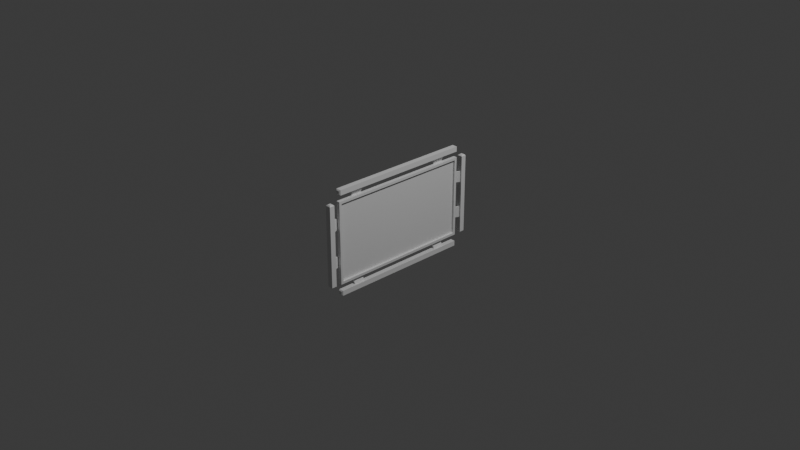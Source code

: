 # Source: VideoplayerPanel.blend  (saved by Blender 4.0.36; exported with 4.5.12 LTS)
import bpy
from mathutils import Matrix  # noqa: F401  (used for matrix-valued properties, if any)

bpy.ops.wm.read_factory_settings(use_empty=True)
scene = bpy.context.scene
scene.name = 'Scene'

# ---- collections
col_collection = bpy.data.collections.new('Collection'); scene.collection.children.link(col_collection)

# ---- materials (node trees are filled in below, after node groups)
mat_material = bpy.data.materials.new('Material')
mat_material.alpha_threshold = 0.0
mat_material.use_transparent_shadow = False
mat_material.roughness = 0.5
mat_material.line_color = (0.0, 0.0, 0.0, 1.0)

# ---- material node trees
mat_material.use_nodes = True; mat_material.node_tree.nodes.clear()
_N = mat_material.node_tree.nodes; _L = mat_material.node_tree.links
n0 = _N.new('ShaderNodeOutputMaterial'); n0.name = 'Material Output'; n0.location = (300, 300)
n1 = _N.new('ShaderNodeBsdfPrincipled'); n1.name = 'Principled BSDF'; n1.location = (10, 300)
n1.inputs[3].default_value = 1.45
_L.new(n1.outputs[0], n0.inputs[0])
n0.is_active_output = True

# ---- world
world_world = bpy.data.worlds.new('World'); scene.world = world_world
world_world.use_nodes = True; world_world.node_tree.nodes.clear()
_N = world_world.node_tree.nodes; _L = world_world.node_tree.links
n0 = _N.new('ShaderNodeOutputWorld'); n0.name = 'World Output'; n0.location = (300, 300)
n1 = _N.new('ShaderNodeBackground'); n1.name = 'Background'; n1.location = (10, 300)
n1.inputs[0].default_value = (0.05088, 0.05088, 0.05088, 1.0)
_L.new(n1.outputs[0], n0.inputs[0])
n0.is_active_output = True
world_world.color = (0.05088, 0.05088, 0.05088)
world_world.use_sun_shadow = False
world_world.sun_shadow_jitter_overblur = 0.0

# ---- cameras
cam_camera = bpy.data.cameras.new('Camera')
cam_camera.clip_end = 100.0
cam_camera.ortho_scale = 7.314

# ---- lights
light_light = bpy.data.lights.new('Light', 'POINT')
light_light.transmission_factor = 0.0
light_light.use_soft_falloff = False
light_light.energy = 1000.0
light_light.shadow_soft_size = 0.1
light_light.shadow_maximum_resolution = 0.006
light_light.use_absolute_resolution = True

# ---- meshes
me_cube = bpy.data.meshes.new('Cube')
me_cube.from_pydata([(0.02026, 0.7726, 0.4224), (0.02026, 0.7726, -0.4224), (0.02026, -0.7726, 0.4224), (0.02026, -0.7726, -0.4224), (-0.02026, 0.8, 0.4498), (-0.02026, 0.8, -0.4498), (-0.02026, -0.8, 0.4498), (-0.02026, -0.8, -0.4498), (0.02026, 0.8, 0.4498), (0.02026, 0.8, -0.4498), (0.02026, -0.8, 0.4498), (0.02026, -0.8, -0.4498), (-0.001582, 0.7726, 0.4224), (-0.001582, 0.7726, -0.4224), (-0.001582, -0.7726, 0.4224), (-0.001582, -0.7726, -0.4224), (0.01825, 0.615, 0.5332), (-0.02026, 0.615, 0.3329), (0.01825, 0.4949, 0.5332), (-0.02026, 0.4949, 0.3329), (-0.03863, 0.615, 0.3329), (-0.03863, 0.4949, 0.3329), (-0.0001071, 0.4949, 0.5332), (-0.0001071, 0.615, 0.5332), (-0.02026, 0.4949, 0.4439), (-0.02026, 0.615, 0.4439), (-0.03863, 0.4949, 0.4439), (-0.03863, 0.615, 0.4439), (0.02908, 0.0, 0.5187), (-0.02908, 0.0, 0.5187), (0.02908, 0.0, 0.575), (-0.02908, 0.0, 0.575), (0.02908, 0.8687, 0.0), (-0.02908, 0.8687, 0.0), (0.02908, 0.925, 0.0), (-0.02908, 0.925, 0.0), (0.01825, 0.8832, 0.2648), (-0.02026, 0.6829, 0.2648), (0.01825, 0.8832, 0.1447), (-0.02026, 0.6829, 0.1447), (-0.03863, 0.6829, 0.2648), (-0.03863, 0.6829, 0.1447), (-0.0001071, 0.8832, 0.1447), (-0.0001071, 0.8832, 0.2648), (-0.02026, 0.7939, 0.1447), (-0.02026, 0.7939, 0.2648), (-0.03863, 0.7939, 0.1447), (-0.03863, 0.7939, 0.2648), (0.01825, -0.615, 0.5332), (-0.02026, -0.615, 0.3329), (0.01825, -0.4949, 0.5332), (-0.02026, -0.4949, 0.3329), (-0.03863, -0.615, 0.3329), (-0.03863, -0.4949, 0.3329), (-0.0001071, -0.4949, 0.5332), (-0.0001071, -0.615, 0.5332), (-0.02026, -0.4949, 0.4439), (-0.02026, -0.615, 0.4439), (-0.03863, -0.4949, 0.4439), (-0.03863, -0.615, 0.4439), (0.02908, -0.8687, 0.0), (-0.02908, -0.8687, 0.0), (0.02908, -0.925, 0.0), (-0.02908, -0.925, 0.0), (0.01825, -0.8832, 0.2648), (-0.02026, -0.6829, 0.2648), (0.01825, -0.8832, 0.1447), (-0.02026, -0.6829, 0.1447), (-0.03863, -0.6829, 0.2648), (-0.03863, -0.6829, 0.1447), (-0.0001071, -0.8832, 0.1447), (-0.0001071, -0.8832, 0.2648), (-0.02026, -0.7939, 0.1447), (-0.02026, -0.7939, 0.2648), (-0.03863, -0.7939, 0.1447), (-0.03863, -0.7939, 0.2648), (0.01825, 0.615, -0.5332), (-0.02026, 0.615, -0.3329), (0.01825, 0.4949, -0.5332), (-0.02026, 0.4949, -0.3329), (-0.03863, 0.615, -0.3329), (-0.03863, 0.4949, -0.3329), (-0.0001071, 0.4949, -0.5332), (-0.0001071, 0.615, -0.5332), (-0.02026, 0.4949, -0.4439), (-0.02026, 0.615, -0.4439), (-0.03863, 0.4949, -0.4439), (-0.03863, 0.615, -0.4439), (0.02908, 0.0, -0.5187), (-0.02908, 0.0, -0.5187), (0.02908, 0.0, -0.575), (-0.02908, 0.0, -0.575), (0.01825, 0.8832, -0.2648), (-0.02026, 0.6829, -0.2648), (0.01825, 0.8832, -0.1447), (-0.02026, 0.6829, -0.1447), (-0.03863, 0.6829, -0.2648), (-0.03863, 0.6829, -0.1447), (-0.0001071, 0.8832, -0.1447), (-0.0001071, 0.8832, -0.2648), (-0.02026, 0.7939, -0.1447), (-0.02026, 0.7939, -0.2648), (-0.03863, 0.7939, -0.1447), (-0.03863, 0.7939, -0.2648), (0.01825, -0.615, -0.5332), (-0.02026, -0.615, -0.3329), (0.01825, -0.4949, -0.5332), (-0.02026, -0.4949, -0.3329), (-0.03863, -0.615, -0.3329), (-0.03863, -0.4949, -0.3329), (-0.0001071, -0.4949, -0.5332), (-0.0001071, -0.615, -0.5332), (-0.02026, -0.4949, -0.4439), (-0.02026, -0.615, -0.4439), (-0.03863, -0.4949, -0.4439), (-0.03863, -0.615, -0.4439), (0.01825, -0.8832, -0.2648), (-0.02026, -0.6829, -0.2648), (0.01825, -0.8832, -0.1447), (-0.02026, -0.6829, -0.1447), (-0.03863, -0.6829, -0.2648), (-0.03863, -0.6829, -0.1447), (-0.0001071, -0.8832, -0.1447), (-0.0001071, -0.8832, -0.2648), (-0.02026, -0.7939, -0.1447), (-0.02026, -0.7939, -0.2648), (-0.03863, -0.7939, -0.1447), (-0.03863, -0.7939, -0.2648), (-0.01757, 0.8, 0.5302), (-0.02908, 0.7885, 0.5187), (0.01757, 0.8, 0.5302), (0.02908, 0.7885, 0.5187), (0.02908, 0.7885, 0.575), (0.01757, 0.8, 0.5635), (-0.01757, 0.8, 0.5635), (-0.02908, 0.7885, 0.575), (-0.01757, 0.8802, 0.4498), (-0.02908, 0.8687, 0.4383), (0.02908, 0.8687, 0.4383), (0.01757, 0.8802, 0.4498), (0.01757, 0.9135, 0.4498), (0.02908, 0.925, 0.4383), (-0.01757, 0.9135, 0.4498), (-0.02908, 0.925, 0.4383), (-0.01757, -0.8, 0.5302), (-0.02908, -0.7885, 0.5187), (0.02908, -0.7885, 0.5187), (0.01757, -0.8, 0.5302), (0.01757, -0.8, 0.5635), (0.02908, -0.7885, 0.575), (-0.01757, -0.8, 0.5635), (-0.02908, -0.7885, 0.575), (-0.01757, -0.8802, 0.4498), (-0.02908, -0.8687, 0.4383), (0.01757, -0.8802, 0.4498), (0.02908, -0.8687, 0.4383), (0.02908, -0.925, 0.4383), (0.01757, -0.9135, 0.4498), (-0.01757, -0.9135, 0.4498), (-0.02908, -0.925, 0.4383), (-0.01757, 0.8, -0.5302), (-0.02908, 0.7885, -0.5187), (0.02908, 0.7885, -0.5187), (0.01757, 0.8, -0.5302), (0.01757, 0.8, -0.5635), (0.02908, 0.7885, -0.575), (-0.01757, 0.8, -0.5635), (-0.02908, 0.7885, -0.575), (-0.01757, 0.8802, -0.4498), (-0.02908, 0.8687, -0.4383), (0.01757, 0.8802, -0.4498), (0.02908, 0.8687, -0.4383), (0.02908, 0.925, -0.4383), (0.01757, 0.9135, -0.4498), (-0.01757, 0.9135, -0.4498), (-0.02908, 0.925, -0.4383), (-0.01757, -0.8, -0.5302), (-0.02908, -0.7885, -0.5187), (0.01757, -0.8, -0.5302), (0.02908, -0.7885, -0.5187), (0.02908, -0.7885, -0.575), (0.01757, -0.8, -0.5635), (-0.01757, -0.8, -0.5635), (-0.02908, -0.7885, -0.575), (-0.01757, -0.8802, -0.4498), (-0.02908, -0.8687, -0.4383), (0.02908, -0.8687, -0.4383), (0.01757, -0.8802, -0.4498), (0.01757, -0.9135, -0.4498), (0.02908, -0.925, -0.4383), (-0.01757, -0.9135, -0.4498), (-0.02908, -0.925, -0.4383)], [], [(8, 4, 6, 10), (11, 10, 6, 7), (7, 6, 4, 5), (5, 9, 11, 7), (3, 1, 13, 15), (5, 4, 8, 9), (0, 1, 9, 8), (3, 2, 10, 11), (2, 0, 8, 10), (1, 3, 11, 9), (13, 12, 14, 15), (2, 3, 15, 14), (0, 2, 14, 12), (1, 0, 12, 13), (24, 25, 16, 18), (26, 22, 23, 27), (25, 17, 20, 27), (17, 19, 21, 20), (18, 16, 23, 22), (24, 18, 22, 26), (19, 24, 26, 21), (16, 25, 27, 23), (21, 26, 27, 20), (19, 17, 25, 24), (129, 29, 31, 135), (132, 135, 31, 30), (138, 137, 33, 32), (28, 131, 132, 30), (130, 128, 134, 133), (44, 38, 36, 45), (46, 47, 43, 42), (45, 47, 40, 37), (37, 40, 41, 39), (38, 42, 43, 36), (44, 46, 42, 38), (39, 41, 46, 44), (36, 43, 47, 45), (41, 40, 47, 46), (39, 44, 45, 37), (137, 143, 35, 33), (141, 34, 35, 143), (146, 145, 29, 28), (32, 34, 141, 138), (139, 140, 142, 136), (56, 50, 48, 57), (58, 59, 55, 54), (57, 59, 52, 49), (49, 52, 53, 51), (50, 54, 55, 48), (56, 58, 54, 50), (51, 53, 58, 56), (48, 55, 59, 57), (53, 52, 59, 58), (51, 56, 57, 49), (145, 151, 31, 29), (149, 30, 31, 151), (155, 60, 61, 153), (28, 30, 149, 146), (147, 148, 150, 144), (72, 73, 64, 66), (74, 70, 71, 75), (73, 65, 68, 75), (65, 67, 69, 68), (66, 64, 71, 70), (72, 66, 70, 74), (67, 72, 74, 69), (64, 73, 75, 71), (69, 74, 75, 68), (67, 65, 73, 72), (153, 61, 63, 159), (156, 159, 63, 62), (162, 161, 89, 88), (60, 155, 156, 62), (154, 152, 158, 157), (84, 78, 76, 85), (86, 87, 83, 82), (85, 87, 80, 77), (77, 80, 81, 79), (78, 82, 83, 76), (84, 86, 82, 78), (79, 81, 86, 84), (76, 83, 87, 85), (81, 80, 87, 86), (79, 84, 85, 77), (161, 167, 91, 89), (165, 90, 91, 167), (171, 32, 33, 169), (88, 90, 165, 162), (163, 164, 166, 160), (100, 101, 92, 94), (102, 98, 99, 103), (101, 93, 96, 103), (93, 95, 97, 96), (94, 92, 99, 98), (100, 94, 98, 102), (95, 100, 102, 97), (92, 101, 103, 99), (97, 102, 103, 96), (95, 93, 101, 100), (169, 33, 35, 175), (172, 175, 35, 34), (179, 88, 89, 177), (32, 171, 172, 34), (170, 168, 174, 173), (112, 113, 104, 106), (114, 110, 111, 115), (113, 105, 108, 115), (105, 107, 109, 108), (106, 104, 111, 110), (112, 106, 110, 114), (107, 112, 114, 109), (104, 113, 115, 111), (109, 114, 115, 108), (107, 105, 113, 112), (177, 89, 91, 183), (180, 183, 91, 90), (186, 185, 61, 60), (88, 179, 180, 90), (178, 176, 182, 181), (124, 118, 116, 125), (126, 127, 123, 122), (125, 127, 120, 117), (117, 120, 121, 119), (118, 122, 123, 116), (124, 126, 122, 118), (119, 121, 126, 124), (116, 123, 127, 125), (121, 120, 127, 126), (119, 124, 125, 117), (185, 191, 63, 61), (189, 62, 63, 191), (60, 62, 189, 186), (187, 188, 190, 184), (128, 130, 131, 129), (135, 132, 133, 134), (129, 135, 134, 128), (132, 131, 130, 133), (137, 138, 139, 136), (142, 140, 141, 143), (136, 142, 143, 137), (140, 139, 138, 141), (145, 146, 147, 144), (150, 148, 149, 151), (144, 150, 151, 145), (148, 147, 146, 149), (152, 154, 155, 153), (159, 156, 157, 158), (153, 159, 158, 152), (156, 155, 154, 157), (161, 162, 163, 160), (166, 164, 165, 167), (160, 166, 167, 161), (164, 163, 162, 165), (168, 170, 171, 169), (175, 172, 173, 174), (169, 175, 174, 168), (172, 171, 170, 173), (176, 178, 179, 177), (183, 180, 181, 182), (177, 183, 182, 176), (180, 179, 178, 181), (185, 186, 187, 184), (190, 188, 189, 191), (184, 190, 191, 185), (188, 187, 186, 189), (131, 28, 29, 129)])
_uv = me_cube.uv_layers.new(name='UVMap')
_uv.uv.foreach_set('vector', [0.625, 0.5, 0.875, 0.5, 0.875, 0.75, 0.625, 0.75, 0.375, 0.75, 0.625, 0.75, 0.625, 1.0, 0.375, 1.0, 0.375, 0.0, 0.625, 0.0, 0.625, 0.25, 0.375, 0.25, 0.125, 0.5, 0.375, 0.5, 0.375, 0.75, 0.125, 0.75, 0.3826, 0.7457, 0.3826, 0.5043, 0.3826, 0.5043, 0.3826, 0.7457, 0.375, 0.25, 0.625, 0.25, 0.625, 0.5, 0.375, 0.5, 0.6174, 0.5043, 0.3826, 0.5043, 0.375, 0.5, 0.625, 0.5, 0.3826, 0.7457, 0.6174, 0.7457, 0.625, 0.75, 0.375, 0.75, 0.6174, 0.7457, 0.6174, 0.5043, 0.625, 0.5, 0.625, 0.75, 0.3826, 0.5043, 0.3826, 0.7457, 0.375, 0.75, 0.375, 0.5, 0.3826, 0.5043, 0.6174, 0.5043, 0.6174, 0.7457, 0.3826, 0.7457, 0.6174, 0.7457, 0.3826, 0.7457, 0.3826, 0.7457, 0.6174, 0.7457, 0.6174, 0.5043, 0.6174, 0.7457, 0.6174, 0.7457, 0.6174, 0.5043, 0.3826, 0.5043, 0.6174, 0.5043, 0.6174, 0.5043, 0.3826, 0.5043, 0.5135, 0.0, 0.5135, 0.25, 0.625, 0.25, 0.625, 0.0, 0.5135, 0.0, 0.625, 0.0, 0.625, 0.25, 0.5135, 0.25, 0.5135, 0.25, 0.375, 0.25, 0.375, 0.25, 0.5135, 0.25, 0.375, 0.25, 0.375, 0.0, 0.375, 0.0, 0.375, 0.25, 0.625, 0.0, 0.625, 0.25, 0.625, 0.25, 0.625, 0.0, 0.5135, 0.0, 0.625, 0.0, 0.625, 0.0, 0.5135, 0.0, 0.375, 0.0, 0.5135, 0.0, 0.5135, 0.0, 0.375, 0.0, 0.625, 0.25, 0.5135, 0.25, 0.5135, 0.25, 0.625, 0.25, 0.375, 0.0, 0.5135, 0.0, 0.5135, 0.25, 0.375, 0.25, 0.375, 0.0, 0.375, 0.25, 0.5135, 0.25, 0.5135, 0.0, 0.875, 0.5018, 0.875, 0.625, 0.875, 0.625, 0.875, 0.5018, 0.625, 0.5018, 0.875, 0.5018, 0.875, 0.625, 0.625, 0.625, 0.625, 0.5032, 0.875, 0.5032, 0.875, 0.625, 0.625, 0.625, 0.625, 0.625, 0.625, 0.5018, 0.625, 0.5018, 0.625, 0.625, 0.6745, 0.5, 0.8255, 0.5, 0.8255, 0.5, 0.6745, 0.5, 0.5135, 0.0, 0.625, 0.0, 0.625, 0.25, 0.5135, 0.25, 0.5135, 0.0, 0.5135, 0.25, 0.625, 0.25, 0.625, 0.0, 0.5135, 0.25, 0.5135, 0.25, 0.375, 0.25, 0.375, 0.25, 0.375, 0.25, 0.375, 0.25, 0.375, 0.0, 0.375, 0.0, 0.625, 0.0, 0.625, 0.0, 0.625, 0.25, 0.625, 0.25, 0.5135, 0.0, 0.5135, 0.0, 0.625, 0.0, 0.625, 0.0, 0.375, 0.0, 0.375, 0.0, 0.5135, 0.0, 0.5135, 0.0, 0.625, 0.25, 0.625, 0.25, 0.5135, 0.25, 0.5135, 0.25, 0.375, 0.0, 0.375, 0.25, 0.5135, 0.25, 0.5135, 0.0, 0.375, 0.0, 0.5135, 0.0, 0.5135, 0.25, 0.375, 0.25, 0.875, 0.5032, 0.875, 0.5032, 0.875, 0.625, 0.875, 0.625, 0.625, 0.5032, 0.625, 0.625, 0.875, 0.625, 0.875, 0.5032, 0.625, 0.5018, 0.875, 0.5018, 0.875, 0.625, 0.625, 0.625, 0.625, 0.625, 0.625, 0.625, 0.625, 0.5032, 0.625, 0.5032, 0.6745, 0.5, 0.6745, 0.5, 0.8255, 0.5, 0.8255, 0.5, 0.5135, 0.0, 0.625, 0.0, 0.625, 0.25, 0.5135, 0.25, 0.5135, 0.0, 0.5135, 0.25, 0.625, 0.25, 0.625, 0.0, 0.5135, 0.25, 0.5135, 0.25, 0.375, 0.25, 0.375, 0.25, 0.375, 0.25, 0.375, 0.25, 0.375, 0.0, 0.375, 0.0, 0.625, 0.0, 0.625, 0.0, 0.625, 0.25, 0.625, 0.25, 0.5135, 0.0, 0.5135, 0.0, 0.625, 0.0, 0.625, 0.0, 0.375, 0.0, 0.375, 0.0, 0.5135, 0.0, 0.5135, 0.0, 0.625, 0.25, 0.625, 0.25, 0.5135, 0.25, 0.5135, 0.25, 0.375, 0.0, 0.375, 0.25, 0.5135, 0.25, 0.5135, 0.0, 0.375, 0.0, 0.5135, 0.0, 0.5135, 0.25, 0.375, 0.25, 0.875, 0.5018, 0.875, 0.5018, 0.875, 0.625, 0.875, 0.625, 0.625, 0.5018, 0.625, 0.625, 0.875, 0.625, 0.875, 0.5018, 0.625, 0.5032, 0.625, 0.625, 0.875, 0.625, 0.875, 0.5032, 0.625, 0.625, 0.625, 0.625, 0.625, 0.5018, 0.625, 0.5018, 0.6745, 0.5, 0.6745, 0.5, 0.8255, 0.5, 0.8255, 0.5, 0.5135, 0.0, 0.5135, 0.25, 0.625, 0.25, 0.625, 0.0, 0.5135, 0.0, 0.625, 0.0, 0.625, 0.25, 0.5135, 0.25, 0.5135, 0.25, 0.375, 0.25, 0.375, 0.25, 0.5135, 0.25, 0.375, 0.25, 0.375, 0.0, 0.375, 0.0, 0.375, 0.25, 0.625, 0.0, 0.625, 0.25, 0.625, 0.25, 0.625, 0.0, 0.5135, 0.0, 0.625, 0.0, 0.625, 0.0, 0.5135, 0.0, 0.375, 0.0, 0.5135, 0.0, 0.5135, 0.0, 0.375, 0.0, 0.625, 0.25, 0.5135, 0.25, 0.5135, 0.25, 0.625, 0.25, 0.375, 0.0, 0.5135, 0.0, 0.5135, 0.25, 0.375, 0.25, 0.375, 0.0, 0.375, 0.25, 0.5135, 0.25, 0.5135, 0.0, 0.875, 0.5032, 0.875, 0.625, 0.875, 0.625, 0.875, 0.5032, 0.625, 0.5032, 0.875, 0.5032, 0.875, 0.625, 0.625, 0.625, 0.625, 0.5018, 0.875, 0.5018, 0.875, 0.625, 0.625, 0.625, 0.625, 0.625, 0.625, 0.5032, 0.625, 0.5032, 0.625, 0.625, 0.6745, 0.5, 0.8255, 0.5, 0.8255, 0.5, 0.6745, 0.5, 0.5135, 0.0, 0.625, 0.0, 0.625, 0.25, 0.5135, 0.25, 0.5135, 0.0, 0.5135, 0.25, 0.625, 0.25, 0.625, 0.0, 0.5135, 0.25, 0.5135, 0.25, 0.375, 0.25, 0.375, 0.25, 0.375, 0.25, 0.375, 0.25, 0.375, 0.0, 0.375, 0.0, 0.625, 0.0, 0.625, 0.0, 0.625, 0.25, 0.625, 0.25, 0.5135, 0.0, 0.5135, 0.0, 0.625, 0.0, 0.625, 0.0, 0.375, 0.0, 0.375, 0.0, 0.5135, 0.0, 0.5135, 0.0, 0.625, 0.25, 0.625, 0.25, 0.5135, 0.25, 0.5135, 0.25, 0.375, 0.0, 0.375, 0.25, 0.5135, 0.25, 0.5135, 0.0, 0.375, 0.0, 0.5135, 0.0, 0.5135, 0.25, 0.375, 0.25, 0.875, 0.5018, 0.875, 0.5018, 0.875, 0.625, 0.875, 0.625, 0.625, 0.5018, 0.625, 0.625, 0.875, 0.625, 0.875, 0.5018, 0.625, 0.5032, 0.625, 0.625, 0.875, 0.625, 0.875, 0.5032, 0.625, 0.625, 0.625, 0.625, 0.625, 0.5018, 0.625, 0.5018, 0.6745, 0.5, 0.6745, 0.5, 0.8255, 0.5, 0.8255, 0.5, 0.5135, 0.0, 0.5135, 0.25, 0.625, 0.25, 0.625, 0.0, 0.5135, 0.0, 0.625, 0.0, 0.625, 0.25, 0.5135, 0.25, 0.5135, 0.25, 0.375, 0.25, 0.375, 0.25, 0.5135, 0.25, 0.375, 0.25, 0.375, 0.0, 0.375, 0.0, 0.375, 0.25, 0.625, 0.0, 0.625, 0.25, 0.625, 0.25, 0.625, 0.0, 0.5135, 0.0, 0.625, 0.0, 0.625, 0.0, 0.5135, 0.0, 0.375, 0.0, 0.5135, 0.0, 0.5135, 0.0, 0.375, 0.0, 0.625, 0.25, 0.5135, 0.25, 0.5135, 0.25, 0.625, 0.25, 0.375, 0.0, 0.5135, 0.0, 0.5135, 0.25, 0.375, 0.25, 0.375, 0.0, 0.375, 0.25, 0.5135, 0.25, 0.5135, 0.0, 0.875, 0.5032, 0.875, 0.625, 0.875, 0.625, 0.875, 0.5032, 0.625, 0.5032, 0.875, 0.5032, 0.875, 0.625, 0.625, 0.625, 0.625, 0.5018, 0.625, 0.625, 0.875, 0.625, 0.875, 0.5018, 0.625, 0.625, 0.625, 0.5032, 0.625, 0.5032, 0.625, 0.625, 0.6745, 0.5, 0.8255, 0.5, 0.8255, 0.5, 0.6745, 0.5, 0.5135, 0.0, 0.5135, 0.25, 0.625, 0.25, 0.625, 0.0, 0.5135, 0.0, 0.625, 0.0, 0.625, 0.25, 0.5135, 0.25, 0.5135, 0.25, 0.375, 0.25, 0.375, 0.25, 0.5135, 0.25, 0.375, 0.25, 0.375, 0.0, 0.375, 0.0, 0.375, 0.25, 0.625, 0.0, 0.625, 0.25, 0.625, 0.25, 0.625, 0.0, 0.5135, 0.0, 0.625, 0.0, 0.625, 0.0, 0.5135, 0.0, 0.375, 0.0, 0.5135, 0.0, 0.5135, 0.0, 0.375, 0.0, 0.625, 0.25, 0.5135, 0.25, 0.5135, 0.25, 0.625, 0.25, 0.375, 0.0, 0.5135, 0.0, 0.5135, 0.25, 0.375, 0.25, 0.375, 0.0, 0.375, 0.25, 0.5135, 0.25, 0.5135, 0.0, 0.875, 0.5018, 0.875, 0.625, 0.875, 0.625, 0.875, 0.5018, 0.625, 0.5018, 0.875, 0.5018, 0.875, 0.625, 0.625, 0.625, 0.625, 0.5032, 0.875, 0.5032, 0.875, 0.625, 0.625, 0.625, 0.625, 0.625, 0.625, 0.5018, 0.625, 0.5018, 0.625, 0.625, 0.6745, 0.5, 0.8255, 0.5, 0.8255, 0.5, 0.6745, 0.5, 0.5135, 0.0, 0.625, 0.0, 0.625, 0.25, 0.5135, 0.25, 0.5135, 0.0, 0.5135, 0.25, 0.625, 0.25, 0.625, 0.0, 0.5135, 0.25, 0.5135, 0.25, 0.375, 0.25, 0.375, 0.25, 0.375, 0.25, 0.375, 0.25, 0.375, 0.0, 0.375, 0.0, 0.625, 0.0, 0.625, 0.0, 0.625, 0.25, 0.625, 0.25, 0.5135, 0.0, 0.5135, 0.0, 0.625, 0.0, 0.625, 0.0, 0.375, 0.0, 0.375, 0.0, 0.5135, 0.0, 0.5135, 0.0, 0.625, 0.25, 0.625, 0.25, 0.5135, 0.25, 0.5135, 0.25, 0.375, 0.0, 0.375, 0.25, 0.5135, 0.25, 0.5135, 0.0, 0.375, 0.0, 0.5135, 0.0, 0.5135, 0.25, 0.375, 0.25, 0.875, 0.5032, 0.875, 0.5032, 0.875, 0.625, 0.875, 0.625, 0.625, 0.5032, 0.625, 0.625, 0.875, 0.625, 0.875, 0.5032, 0.625, 0.625, 0.625, 0.625, 0.625, 0.5032, 0.625, 0.5032, 0.6745, 0.5, 0.6745, 0.5, 0.8255, 0.5, 0.8255, 0.5, 0.8255, 0.5, 0.6745, 0.5, 0.625, 0.5018, 0.875, 0.5018, 0.875, 0.5018, 0.625, 0.5018, 0.6745, 0.5, 0.8255, 0.5, 0.875, 0.5018, 0.875, 0.5018, 0.8255, 0.5, 0.8255, 0.5, 0.625, 0.5018, 0.625, 0.5018, 0.6745, 0.5, 0.6745, 0.5, 0.875, 0.5032, 0.625, 0.5032, 0.6745, 0.5, 0.8255, 0.5, 0.8255, 0.5, 0.6745, 0.5, 0.625, 0.5032, 0.875, 0.5032, 0.8255, 0.5, 0.8255, 0.5, 0.875, 0.5032, 0.875, 0.5032, 0.6745, 0.5, 0.6745, 0.5, 0.625, 0.5032, 0.625, 0.5032, 0.875, 0.5018, 0.625, 0.5018, 0.6745, 0.5, 0.8255, 0.5, 0.8255, 0.5, 0.6745, 0.5, 0.625, 0.5018, 0.875, 0.5018, 0.8255, 0.5, 0.8255, 0.5, 0.875, 0.5018, 0.875, 0.5018, 0.6745, 0.5, 0.6745, 0.5, 0.625, 0.5018, 0.625, 0.5018, 0.8255, 0.5, 0.6745, 0.5, 0.625, 0.5032, 0.875, 0.5032, 0.875, 0.5032, 0.625, 0.5032, 0.6745, 0.5, 0.8255, 0.5, 0.875, 0.5032, 0.875, 0.5032, 0.8255, 0.5, 0.8255, 0.5, 0.625, 0.5032, 0.625, 0.5032, 0.6745, 0.5, 0.6745, 0.5, 0.875, 0.5018, 0.625, 0.5018, 0.6745, 0.5, 0.8255, 0.5, 0.8255, 0.5, 0.6745, 0.5, 0.625, 0.5018, 0.875, 0.5018, 0.8255, 0.5, 0.8255, 0.5, 0.875, 0.5018, 0.875, 0.5018, 0.6745, 0.5, 0.6745, 0.5, 0.625, 0.5018, 0.625, 0.5018, 0.8255, 0.5, 0.6745, 0.5, 0.625, 0.5032, 0.875, 0.5032, 0.875, 0.5032, 0.625, 0.5032, 0.6745, 0.5, 0.8255, 0.5, 0.875, 0.5032, 0.875, 0.5032, 0.8255, 0.5, 0.8255, 0.5, 0.625, 0.5032, 0.625, 0.5032, 0.6745, 0.5, 0.6745, 0.5, 0.8255, 0.5, 0.6745, 0.5, 0.625, 0.5018, 0.875, 0.5018, 0.875, 0.5018, 0.625, 0.5018, 0.6745, 0.5, 0.8255, 0.5, 0.875, 0.5018, 0.875, 0.5018, 0.8255, 0.5, 0.8255, 0.5, 0.625, 0.5018, 0.625, 0.5018, 0.6745, 0.5, 0.6745, 0.5, 0.875, 0.5032, 0.625, 0.5032, 0.6745, 0.5, 0.8255, 0.5, 0.8255, 0.5, 0.6745, 0.5, 0.625, 0.5032, 0.875, 0.5032, 0.8255, 0.5, 0.8255, 0.5, 0.875, 0.5032, 0.875, 0.5032, 0.6745, 0.5, 0.6745, 0.5, 0.625, 0.5032, 0.625, 0.5032, 0.625, 0.5018, 0.625, 0.625, 0.875, 0.625, 0.875, 0.5018])
me_cube.materials.append(mat_material)
me_cube.use_mirror_vertex_groups = False
me_cube.update()

# ---- objects
ob_cube = bpy.data.objects.new('Cube', me_cube)
ob_light = bpy.data.objects.new('Light', light_light)
ob_camera = bpy.data.objects.new('Camera', cam_camera)

# ---- transforms, parenting, visibility, modifiers, constraints
ob_cube.location = (0.0, 0.0, 0.0)
ob_cube.lock_rotations_4d = False
ob_cube.empty_display_type = 'ARROWS'
ob_cube.lineart.crease_threshold = 0.0
ob_light.location = (4.076, 1.005, 5.904)
ob_light.rotation_euler = (0.6503, 0.05522, 1.866)
ob_light.lock_rotations_4d = False
ob_light.empty_display_type = 'ARROWS'
ob_light.color = (0.0, 0.0, 0.0, 0.0)
ob_light.lineart.crease_threshold = 0.0
ob_camera.location = (7.359, -6.926, 4.958)
ob_camera.rotation_euler = (1.109, 0.0, 0.8149)
ob_camera.lock_rotations_4d = False
ob_camera.empty_display_type = 'ARROWS'
ob_camera.color = (0.0, 0.0, 0.0, 0.0)
ob_camera.display_type = 'WIRE'
ob_camera.lineart.crease_threshold = 0.0

# ---- collection membership
col_collection.objects.link(ob_cube)
col_collection.objects.link(ob_light)
col_collection.objects.link(ob_camera)

# ---- scene / render settings (as saved in the file)
scene.camera = ob_camera
scene.frame_start = 1; scene.frame_end = 250; scene.frame_set(1)
scene.render.engine = 'BLENDER_EEVEE_NEXT'
scene.cycles.sampling_pattern = 'TABULATED_SOBOL'
bpy.context.view_layer.update()
